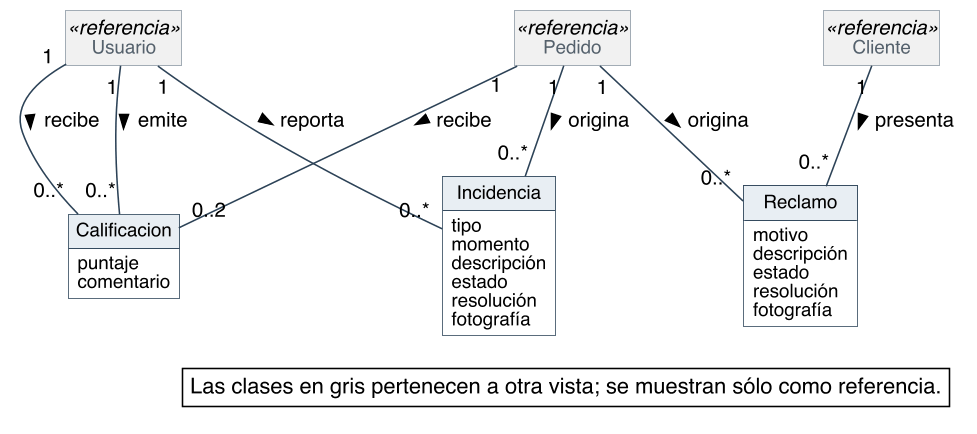

The diagram above was rendered by PlantUML. Its source (embedded in the PNG):
@startuml
skinparam backgroundColor #FFFFFF
skinparam shadowing false
skinparam defaultFontName Helvetica
skinparam defaultFontSize 13
skinparam dpi 150
skinparam nodesep 40
skinparam ranksep 55
skinparam classAttributeIconSize 0
skinparam roundCorner 0
skinparam class {
  BorderColor #2C4257
  BackgroundColor #FFFFFF
  ArrowColor #2C4257
  FontSize 14
  AttributeFontSize 12
  HeaderBackgroundColor #E8EEF3
}
skinparam class<<referencia>> {
  BackgroundColor #F1F1F1
  BorderColor #8A97A3
  FontColor #55616C
}
skinparam note {
  BackgroundColor #FFFFFF
  BorderColor #2C4257
}
skinparam packageStyle rectangle
skinparam package {
  BorderColor #8A97A3
  FontSize 13
  FontColor #55616C
}
hide circle
hide methods
hide empty members

class Calificacion {
  puntaje
  comentario
}
class Incidencia {
  tipo
  momento
  descripción
  estado
  resolución
  fotografía
}
class Reclamo {
  motivo
  descripción
  estado
  resolución
  fotografía
}
class Usuario <<referencia>>
class Pedido <<referencia>>
class Cliente <<referencia>>


Pedido "1" -- "0..*" Reclamo : origina >
Cliente "1" -- "0..*" Reclamo : presenta >
Pedido "1" -- "0..*" Incidencia : origina >
Usuario "1" -- "0..*" Incidencia : reporta >
Pedido "1" -- "0..2" Calificacion : recibe >
Usuario "1" -- "0..*" Calificacion : emite >
Usuario "1" -- "0..*" Calificacion : recibe >

legend bottom right
  Las clases en gris pertenecen a otra vista; se muestran sólo como referencia.
endlegend
@enduml